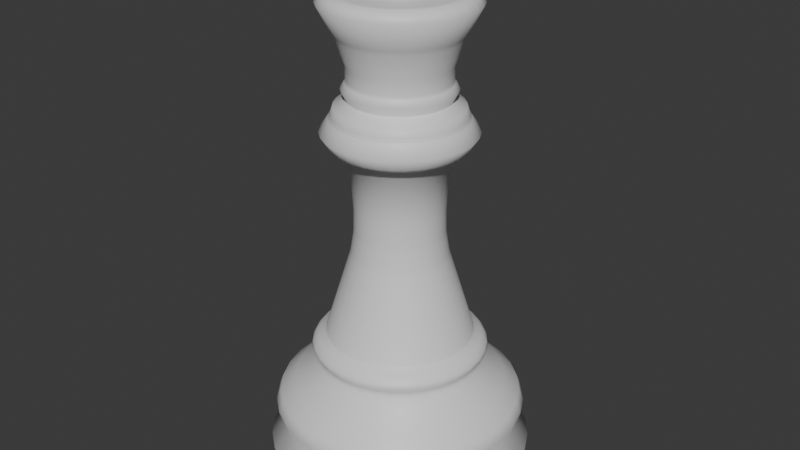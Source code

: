 # Source: queenchesspiece.blend  (saved by Blender 4.2.66; exported with 4.5.12 LTS)
import bpy
from mathutils import Matrix  # noqa: F401  (used for matrix-valued properties, if any)

bpy.ops.wm.read_factory_settings(use_empty=True)
scene = bpy.context.scene
scene.name = 'Scene'

# ---- materials (node trees are filled in below, after node groups)
mat_material = bpy.data.materials.new('Material')
mat_material.alpha_threshold = 0.0
mat_material.roughness = 0.5
mat_material.line_color = (0.0, 0.0, 0.0, 1.0)

# ---- material node trees
mat_material.use_nodes = True; mat_material.node_tree.nodes.clear()
_N = mat_material.node_tree.nodes; _L = mat_material.node_tree.links
n0 = _N.new('ShaderNodeOutputMaterial'); n0.name = 'Material Output'; n0.location = (300, 300)
n1 = _N.new('ShaderNodeBsdfPrincipled'); n1.name = 'Principled BSDF'; n1.location = (10, 300)
n1.inputs[3].default_value = 1.45
_L.new(n1.outputs[0], n0.inputs[0])
n0.is_active_output = True

# ---- world
world_world = bpy.data.worlds.new('World'); scene.world = world_world
world_world.use_nodes = True; world_world.node_tree.nodes.clear()
_N = world_world.node_tree.nodes; _L = world_world.node_tree.links
n0 = _N.new('ShaderNodeOutputWorld'); n0.name = 'World Output'; n0.location = (300, 300)
n1 = _N.new('ShaderNodeBackground'); n1.name = 'Background'; n1.location = (10, 300)
n1.inputs[0].default_value = (0.05088, 0.05088, 0.05088, 1.0)
_L.new(n1.outputs[0], n0.inputs[0])
n0.is_active_output = True
world_world.color = (0.05088, 0.05088, 0.05088)
world_world.sun_shadow_jitter_overblur = 0.0

# ---- meshes
me_cube = bpy.data.meshes.new('Cube')
me_cube.from_pydata([(0.0, 0.0, 0.0), (0.9129, -8.718e-08, 0.6444), (0.9494, -7.435e-08, 0.5496), (0.8848, -5.02e-08, 0.371), (1.0, -3.057e-08, 0.226), (0.8933, 0.0, 0.0), (0.6629, -1.404e-07, 1.038), (0.3736, -3.496e-07, 2.584), (0.5609, -3.703e-07, 2.737), (0.4613, -3.949e-07, 2.919), (0.4074, -4.116e-07, 3.043), (0.3737, -4.347e-07, 3.213), (0.5624, -4.927e-07, 3.642), (0.5017, -5.031e-07, 3.719), (0.4242, -5.013e-07, 3.705), (0.3602, -5.036e-07, 3.722), (0.2658, -5.017e-07, 3.709), (0.1242, -5.14e-07, 3.799), (0.002871, -5.411e-07, 4.0), (0.9192, -1.577e-08, 0.1165), (0.9045, -1.091e-08, 0.08064), (0.7121, -1.123e-07, 0.8304), (0.7977, -1.003e-07, 0.7411), (0.6314, -1.34e-07, 0.9908), (0.6276, -1.307e-07, 0.9658), (0.6537, -1.226e-07, 0.9062), (0.6342, -1.277e-07, 0.9441), (0.6305, -1.475e-07, 1.091), (0.6061, -1.505e-07, 1.113), (0.6516, -1.436e-07, 1.061), (0.64, -1.46e-07, 1.079), (0.5511, -1.565e-07, 1.157), (0.5598, -1.549e-07, 1.145), (0.3573, -2.449e-07, 1.81), (0.3641, -2.407e-07, 1.78), (0.334, -2.687e-07, 1.986), (0.3369, -2.638e-07, 1.95), (0.3341, -2.941e-07, 2.174), (0.3319, -2.866e-07, 2.119), (0.4669, -3.545e-07, 2.621), (0.5058, -3.587e-07, 2.651), (0.4803, -3.556e-07, 2.628), (0.4851, -3.56e-07, 2.632), (0.4995, -3.577e-07, 2.644), (0.4949, -3.571e-07, 2.64), (0.4886, -3.848e-07, 2.844), (0.4923, -3.84e-07, 2.838), (0.4973, -3.829e-07, 2.83), (0.4809, -3.871e-07, 2.861), (0.4762, -3.889e-07, 2.874), (0.4808, -3.871e-07, 2.862), (0.4867, -3.854e-07, 2.849), (0.4886, -3.848e-07, 2.845), (0.3713, -4.02e-07, 2.972), (0.3708, -4.022e-07, 2.973), (0.3745, -4.183e-07, 3.092), (0.3771, -4.175e-07, 3.086), (0.3707, -4.206e-07, 3.109), (0.3718, -4.195e-07, 3.101), (0.443, -4.616e-07, 3.412), (0.4382, -4.599e-07, 3.4), (0.4557, -4.652e-07, 3.439), (0.4455, -4.624e-07, 3.418), (0.09405, -5.364e-07, 3.965), (0.03055, -5.4e-07, 3.992), (0.04238, -5.395e-07, 3.988), (0.1402, -5.295e-07, 3.914), (0.1383, -5.303e-07, 3.92), (0.1338, -5.313e-07, 3.927), (0.1088, -5.349e-07, 3.954), (0.1132, -5.343e-07, 3.95), (0.1016, -5.357e-07, 3.96), (0.07535, -5.376e-07, 3.974), (0.08741, -5.368e-07, 3.968), (0.1036, -5.355e-07, 3.958), (0.1088, -5.349e-07, 3.954), (0.08115, -5.372e-07, 3.971), (0.08459, -5.37e-07, 3.97), (0.09208, -5.365e-07, 3.966), (0.094, -5.364e-07, 3.965)], [(2, 1), (3, 2), (4, 3), (0, 5), (12, 13), (13, 14), (14, 15), (15, 16), (16, 17), (19, 20), (19, 4), (20, 5), (21, 22), (22, 1), (23, 24), (23, 6), (25, 26), (25, 21), (26, 24), (27, 28), (29, 30), (29, 6), (30, 27), (31, 32), (32, 28), (33, 34), (34, 31), (35, 36), (36, 33), (37, 38), (37, 7), (38, 35), (39, 7), (40, 8), (41, 42), (41, 39), (43, 44), (43, 40), (44, 42), (46, 47), (46, 45), (47, 8), (49, 50), (49, 9), (50, 48), (51, 52), (51, 48), (52, 45), (53, 54), (53, 9), (54, 10), (55, 56), (56, 10), (57, 58), (57, 11), (58, 55), (59, 60), (60, 11), (61, 62), (61, 12), (62, 59), (64, 65), (64, 18), (66, 17), (67, 68), (67, 66), (69, 70), (70, 68), (71, 63), (72, 65), (74, 75), (74, 71), (75, 69), (76, 77), (76, 72), (77, 73), (78, 79), (78, 73), (79, 63)], [])
_uv = me_cube.uv_layers.new(name='UVMap')
_uv.uv.foreach_set('vector', [])
me_cube.materials.append(mat_material)
me_cube.use_mirror_vertex_groups = False
me_cube.update()

# ---- objects
ob_cube = bpy.data.objects.new('Cube', me_cube)

# ---- transforms, parenting, visibility, modifiers, constraints
ob_cube.location = (0.0, 0.0, 0.0)
ob_cube.lock_rotations_4d = False
ob_cube.empty_display_type = 'ARROWS'
ob_cube.lineart.crease_threshold = 0.0
_m = ob_cube.modifiers.new('Screw', 'SCREW')
_m.steps = 32
_m.render_steps = 32
_m.use_normal_calculate = True
_m.use_merge_vertices = True

# ---- collection membership
scene.collection.objects.link(ob_cube)

# ---- scene / render settings (as saved in the file)
scene.frame_start = 1; scene.frame_end = 250; scene.frame_set(1)
scene.render.engine = 'BLENDER_EEVEE_NEXT'
bpy.context.view_layer.update()

# ---- added for rendering (the .blend has no active camera and no usable light): camera, sun
cam_auto = bpy.data.cameras.new('AutoCamera')
cam_auto.lens = 50.0
cam_auto.sensor_width = 36.0
cam_auto.clip_end = 1000.0
ob_auto_camera = bpy.data.objects.new('AutoCamera', cam_auto)
scene.collection.objects.link(ob_auto_camera)
ob_auto_camera.location = (4.53266, -5.43919, 5.62613)
ob_auto_camera.rotation_euler = (1.09748, -7.21219e-08, 0.694738)
scene.camera = ob_auto_camera
light_auto_sun = bpy.data.lights.new('AutoSun', 'SUN')
light_auto_sun.energy = 3.0
light_auto_sun.angle = 0.0523599
ob_auto_sun = bpy.data.objects.new('AutoSun', light_auto_sun)
scene.collection.objects.link(ob_auto_sun)
ob_auto_sun.rotation_euler = (0.872665, 0.174533, 0.523599)
bpy.context.view_layer.update()
